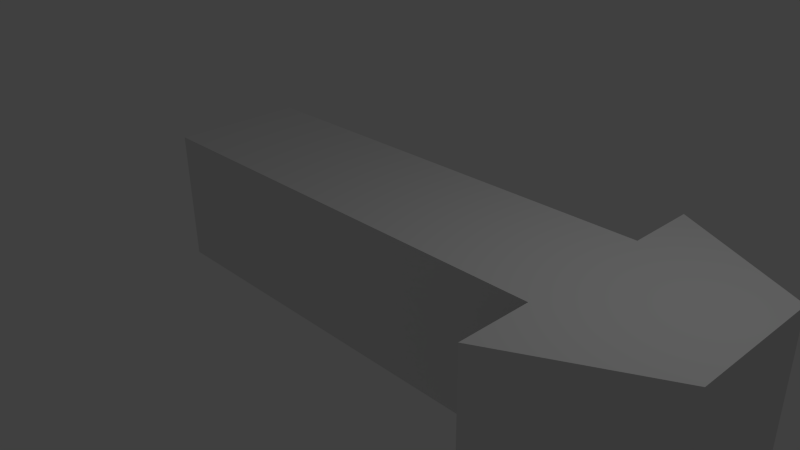 # Source: arrow.blend  (saved by Blender 2.69.0; exported with 4.5.12 LTS)
import bpy
from mathutils import Matrix  # noqa: F401  (used for matrix-valued properties, if any)

bpy.ops.wm.read_factory_settings(use_empty=True)
scene = bpy.context.scene
scene.name = 'Scene'

# ---- collections
col_collection_1 = bpy.data.collections.new('Collection 1'); scene.collection.children.link(col_collection_1)

# ---- materials (node trees are filled in below, after node groups)
mat_material = bpy.data.materials.new('Material')
mat_material.alpha_threshold = 0.0
mat_material.use_transparent_shadow = False
mat_material.roughness = 0.5
mat_material.line_color = (0.0, 0.0, 0.0, 1.0)

# ---- material node trees

# ---- world
world_world = bpy.data.worlds.new('World'); scene.world = world_world
world_world.color = (0.05088, 0.05088, 0.05088)
world_world.use_sun_shadow = False
world_world.sun_shadow_jitter_overblur = 0.0
world_world.cycles.sampling_method = 'MANUAL'
world_world.cycles.sample_map_resolution = 256

# ---- cameras
cam_camera = bpy.data.cameras.new('Camera')
cam_camera.clip_end = 100.0
cam_camera.lens = 35.0
cam_camera.sensor_width = 32.0
cam_camera.sensor_height = 18.0
cam_camera.ortho_scale = 7.314
cam_camera.dof.focus_distance = 0.0
cam_camera.dof.aperture_fstop = 128.0

# ---- lights
light_lamp = bpy.data.lights.new('Lamp', 'POINT')
light_lamp.transmission_factor = 0.0
light_lamp.cutoff_distance = 30.0
light_lamp.energy = 100.0
light_lamp.shadow_buffer_clip_start = 1.001
light_lamp.shadow_soft_size = 0.1
light_lamp.shadow_maximum_resolution = 0.006
light_lamp.use_absolute_resolution = True
light_lamp.cycles.use_multiple_importance_sampling = False

# ---- meshes
me_cube = bpy.data.meshes.new('Cube')
me_cube.from_pydata([(0.1635, -0.3002, 0.447), (0.1635, -0.3002, 0.447), (-0.5322, 0.7065, 0.09895), (2.721, -0.2702, -1.416), (2.725, 1.734, -1.429), (4.725, 1.734, -1.429), (4.721, -0.2704, -1.415), (2.721, -0.2704, 0.5848), (2.725, 1.734, 0.5712), (4.725, 1.734, 0.5712), (4.721, -0.2704, 0.5848), (-4.046, -0.2704, 0.5848), (-4.046, 1.73, 0.5848), (-4.046, 1.73, -1.415), (-4.046, -0.2704, -1.415), (2.725, 2.765, 0.5712), (2.725, 2.765, -1.429), (4.721, -0.2704, 0.5848), (2.721, -0.2704, 0.5848), (2.721, -0.2702, -1.416), (4.721, -0.2704, -1.415), (2.721, -1.324, 0.5848), (2.721, -1.324, -1.416)], [(0, 1)], [(9, 10, 6, 5), (3, 4, 5, 6), (10, 9, 8, 7), (11, 12, 13, 14), (8, 12, 11, 7), (4, 13, 12, 8), (3, 14, 13, 4), (7, 11, 14, 3), (15, 9, 5, 16), (4, 16, 5), (8, 15, 16, 4), (7, 18, 17, 10), (3, 19, 18, 7), (6, 20, 19, 3), (10, 17, 20, 6), (17, 21, 22, 20), (19, 22, 21, 18), (20, 22, 19), (9, 15, 8), (18, 21, 17)])
me_cube.materials.append(mat_material)
me_cube.use_remesh_preserve_volume = False
me_cube.use_remesh_preserve_attributes = False
me_cube.use_mirror_vertex_groups = False
me_cube.update()

# ---- objects
ob_cube = bpy.data.objects.new('Cube', me_cube)
ob_lamp = bpy.data.objects.new('Lamp', light_lamp)
ob_camera = bpy.data.objects.new('Camera', cam_camera)

# ---- transforms, parenting, visibility, modifiers, constraints
ob_cube.location = (0.0, 0.0, 0.0)
ob_cube.lock_rotations_4d = False
ob_cube.empty_display_type = 'ARROWS'
ob_cube.lineart.crease_threshold = 0.0
ob_lamp.location = (4.076, 1.005, 5.904)
ob_lamp.rotation_euler = (0.6503, 0.05522, 1.866)
ob_lamp.lock_rotations_4d = False
ob_lamp.empty_display_type = 'ARROWS'
ob_lamp.color = (0.0, 0.0, 0.0, 0.0)
ob_lamp.lineart.crease_threshold = 0.0
ob_camera.location = (7.481, -6.508, 5.344)
ob_camera.rotation_euler = (1.109, 0.01082, 0.8149)
ob_camera.lock_rotations_4d = False
ob_camera.empty_display_type = 'ARROWS'
ob_camera.color = (0.0, 0.0, 0.0, 0.0)
ob_camera.display_type = 'WIRE'
ob_camera.lineart.crease_threshold = 0.0

# ---- collection membership
col_collection_1.objects.link(ob_cube)
col_collection_1.objects.link(ob_lamp)
col_collection_1.objects.link(ob_camera)

# ---- scene / render settings (as saved in the file)
scene.camera = ob_camera
scene.frame_start = 1; scene.frame_end = 250; scene.frame_set(1)
scene.render.engine = 'BLENDER_EEVEE_NEXT'
scene.render.image_settings.compression = 90
scene.render.resolution_percentage = 50
scene.render.dither_intensity = 0.0
scene.cycles.use_denoising = False
scene.cycles.samples = 10
scene.cycles.sampling_pattern = 'TABULATED_SOBOL'
scene.cycles.light_sampling_threshold = 0.0
scene.cycles.use_adaptive_sampling = False
scene.cycles.use_light_tree = False
scene.cycles.blur_glossy = 0.0
scene.cycles.volume_bounces = 1
scene.cycles.pixel_filter_type = 'GAUSSIAN'
scene.cycles.sample_clamp_indirect = 0.0
scene.view_settings.view_transform = 'Standard'
bpy.context.view_layer.update()
